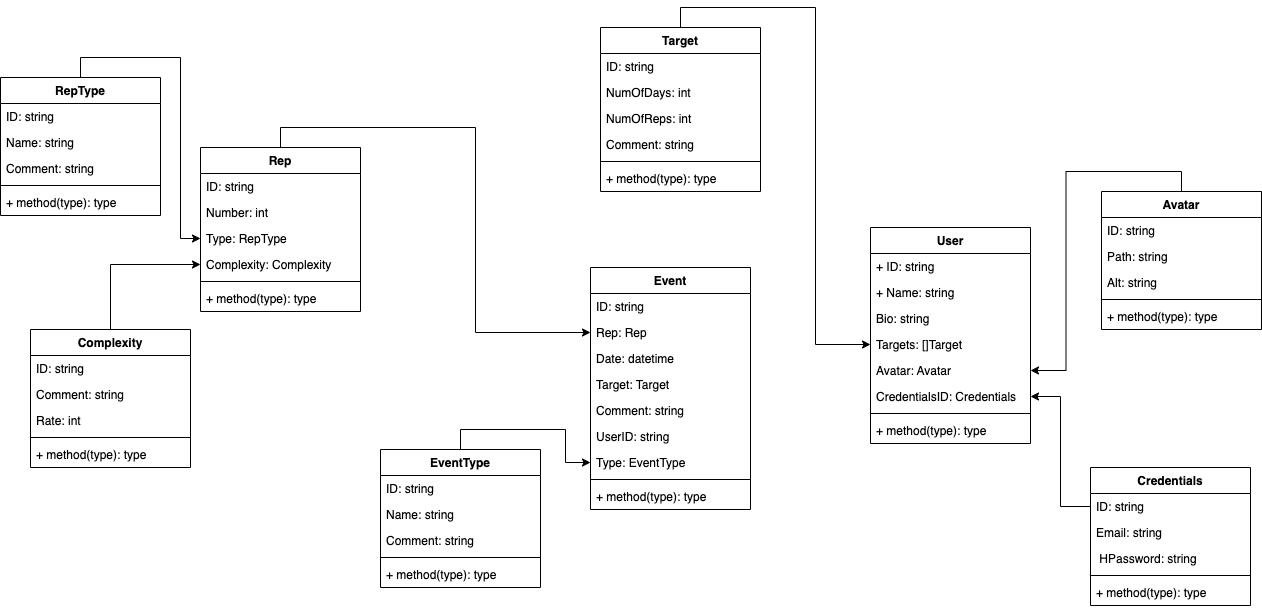

The diagram above was exported from draw.io. Its source (the exported page's mxGraphModel, read from the mxfile embedded in the PNG):
<mxGraphModel dx="1933" dy="892" grid="1" gridSize="10" guides="1" tooltips="1" connect="1" arrows="1" fold="1" page="1" pageScale="1" pageWidth="827" pageHeight="1169" math="0" shadow="0">
  <root>
    <mxCell id="WIyWlLk6GJQsqaUBKTNV-0" />
    <mxCell id="WIyWlLk6GJQsqaUBKTNV-1" parent="WIyWlLk6GJQsqaUBKTNV-0" />
    <mxCell id="qhLut1QWubdk_A6djGES-80" style="edgeStyle=orthogonalEdgeStyle;rounded=0;orthogonalLoop=1;jettySize=auto;html=1;exitX=0.5;exitY=0;exitDx=0;exitDy=0;entryX=0;entryY=0.5;entryDx=0;entryDy=0;" parent="WIyWlLk6GJQsqaUBKTNV-1" source="qhLut1QWubdk_A6djGES-0" target="qhLut1QWubdk_A6djGES-79" edge="1">
      <mxGeometry relative="1" as="geometry" />
    </mxCell>
    <mxCell id="qhLut1QWubdk_A6djGES-0" value="Target" style="swimlane;fontStyle=1;align=center;verticalAlign=top;childLayout=stackLayout;horizontal=1;startSize=26;horizontalStack=0;resizeParent=1;resizeParentMax=0;resizeLast=0;collapsible=1;marginBottom=0;" parent="WIyWlLk6GJQsqaUBKTNV-1" vertex="1">
      <mxGeometry x="580" y="30" width="160" height="164" as="geometry" />
    </mxCell>
    <mxCell id="qhLut1QWubdk_A6djGES-1" value="ID: string" style="text;strokeColor=none;fillColor=none;align=left;verticalAlign=top;spacingLeft=4;spacingRight=4;overflow=hidden;rotatable=0;points=[[0,0.5],[1,0.5]];portConstraint=eastwest;" parent="qhLut1QWubdk_A6djGES-0" vertex="1">
      <mxGeometry y="26" width="160" height="26" as="geometry" />
    </mxCell>
    <mxCell id="qhLut1QWubdk_A6djGES-22" value="NumOfDays: int" style="text;strokeColor=none;fillColor=none;align=left;verticalAlign=top;spacingLeft=4;spacingRight=4;overflow=hidden;rotatable=0;points=[[0,0.5],[1,0.5]];portConstraint=eastwest;" parent="qhLut1QWubdk_A6djGES-0" vertex="1">
      <mxGeometry y="52" width="160" height="26" as="geometry" />
    </mxCell>
    <mxCell id="qhLut1QWubdk_A6djGES-23" value="NumOfReps: int" style="text;strokeColor=none;fillColor=none;align=left;verticalAlign=top;spacingLeft=4;spacingRight=4;overflow=hidden;rotatable=0;points=[[0,0.5],[1,0.5]];portConstraint=eastwest;" parent="qhLut1QWubdk_A6djGES-0" vertex="1">
      <mxGeometry y="78" width="160" height="26" as="geometry" />
    </mxCell>
    <mxCell id="qhLut1QWubdk_A6djGES-24" value="Comment: string" style="text;strokeColor=none;fillColor=none;align=left;verticalAlign=top;spacingLeft=4;spacingRight=4;overflow=hidden;rotatable=0;points=[[0,0.5],[1,0.5]];portConstraint=eastwest;" parent="qhLut1QWubdk_A6djGES-0" vertex="1">
      <mxGeometry y="104" width="160" height="26" as="geometry" />
    </mxCell>
    <mxCell id="qhLut1QWubdk_A6djGES-2" value="" style="line;strokeWidth=1;fillColor=none;align=left;verticalAlign=middle;spacingTop=-1;spacingLeft=3;spacingRight=3;rotatable=0;labelPosition=right;points=[];portConstraint=eastwest;" parent="qhLut1QWubdk_A6djGES-0" vertex="1">
      <mxGeometry y="130" width="160" height="8" as="geometry" />
    </mxCell>
    <mxCell id="qhLut1QWubdk_A6djGES-3" value="+ method(type): type" style="text;strokeColor=none;fillColor=none;align=left;verticalAlign=top;spacingLeft=4;spacingRight=4;overflow=hidden;rotatable=0;points=[[0,0.5],[1,0.5]];portConstraint=eastwest;" parent="qhLut1QWubdk_A6djGES-0" vertex="1">
      <mxGeometry y="138" width="160" height="26" as="geometry" />
    </mxCell>
    <mxCell id="qhLut1QWubdk_A6djGES-7" value="User" style="swimlane;fontStyle=1;align=center;verticalAlign=top;childLayout=stackLayout;horizontal=1;startSize=26;horizontalStack=0;resizeParent=1;resizeParentMax=0;resizeLast=0;collapsible=1;marginBottom=0;" parent="WIyWlLk6GJQsqaUBKTNV-1" vertex="1">
      <mxGeometry x="850" y="230" width="160" height="216" as="geometry" />
    </mxCell>
    <mxCell id="qhLut1QWubdk_A6djGES-8" value="+ ID: string" style="text;strokeColor=none;fillColor=none;align=left;verticalAlign=top;spacingLeft=4;spacingRight=4;overflow=hidden;rotatable=0;points=[[0,0.5],[1,0.5]];portConstraint=eastwest;" parent="qhLut1QWubdk_A6djGES-7" vertex="1">
      <mxGeometry y="26" width="160" height="26" as="geometry" />
    </mxCell>
    <mxCell id="qhLut1QWubdk_A6djGES-11" value="+ Name: string" style="text;strokeColor=none;fillColor=none;align=left;verticalAlign=top;spacingLeft=4;spacingRight=4;overflow=hidden;rotatable=0;points=[[0,0.5],[1,0.5]];portConstraint=eastwest;" parent="qhLut1QWubdk_A6djGES-7" vertex="1">
      <mxGeometry y="52" width="160" height="26" as="geometry" />
    </mxCell>
    <mxCell id="qhLut1QWubdk_A6djGES-71" value="Bio: string" style="text;strokeColor=none;fillColor=none;align=left;verticalAlign=top;spacingLeft=4;spacingRight=4;overflow=hidden;rotatable=0;points=[[0,0.5],[1,0.5]];portConstraint=eastwest;" parent="qhLut1QWubdk_A6djGES-7" vertex="1">
      <mxGeometry y="78" width="160" height="26" as="geometry" />
    </mxCell>
    <mxCell id="qhLut1QWubdk_A6djGES-79" value="Targets: []Target" style="text;strokeColor=none;fillColor=none;align=left;verticalAlign=top;spacingLeft=4;spacingRight=4;overflow=hidden;rotatable=0;points=[[0,0.5],[1,0.5]];portConstraint=eastwest;" parent="qhLut1QWubdk_A6djGES-7" vertex="1">
      <mxGeometry y="104" width="160" height="26" as="geometry" />
    </mxCell>
    <mxCell id="qhLut1QWubdk_A6djGES-70" value="Avatar: Avatar" style="text;strokeColor=none;fillColor=none;align=left;verticalAlign=top;spacingLeft=4;spacingRight=4;overflow=hidden;rotatable=0;points=[[0,0.5],[1,0.5]];portConstraint=eastwest;" parent="qhLut1QWubdk_A6djGES-7" vertex="1">
      <mxGeometry y="130" width="160" height="26" as="geometry" />
    </mxCell>
    <mxCell id="qhLut1QWubdk_A6djGES-13" value="CredentialsID: Credentials" style="text;strokeColor=none;fillColor=none;align=left;verticalAlign=top;spacingLeft=4;spacingRight=4;overflow=hidden;rotatable=0;points=[[0,0.5],[1,0.5]];portConstraint=eastwest;" parent="qhLut1QWubdk_A6djGES-7" vertex="1">
      <mxGeometry y="156" width="160" height="26" as="geometry" />
    </mxCell>
    <mxCell id="qhLut1QWubdk_A6djGES-9" value="" style="line;strokeWidth=1;fillColor=none;align=left;verticalAlign=middle;spacingTop=-1;spacingLeft=3;spacingRight=3;rotatable=0;labelPosition=right;points=[];portConstraint=eastwest;" parent="qhLut1QWubdk_A6djGES-7" vertex="1">
      <mxGeometry y="182" width="160" height="8" as="geometry" />
    </mxCell>
    <mxCell id="qhLut1QWubdk_A6djGES-10" value="+ method(type): type" style="text;strokeColor=none;fillColor=none;align=left;verticalAlign=top;spacingLeft=4;spacingRight=4;overflow=hidden;rotatable=0;points=[[0,0.5],[1,0.5]];portConstraint=eastwest;" parent="qhLut1QWubdk_A6djGES-7" vertex="1">
      <mxGeometry y="190" width="160" height="26" as="geometry" />
    </mxCell>
    <mxCell id="qhLut1QWubdk_A6djGES-14" value="Credentials" style="swimlane;fontStyle=1;align=center;verticalAlign=top;childLayout=stackLayout;horizontal=1;startSize=26;horizontalStack=0;resizeParent=1;resizeParentMax=0;resizeLast=0;collapsible=1;marginBottom=0;" parent="WIyWlLk6GJQsqaUBKTNV-1" vertex="1">
      <mxGeometry x="1070" y="470" width="160" height="138" as="geometry" />
    </mxCell>
    <mxCell id="qhLut1QWubdk_A6djGES-15" value="ID: string" style="text;strokeColor=none;fillColor=none;align=left;verticalAlign=top;spacingLeft=4;spacingRight=4;overflow=hidden;rotatable=0;points=[[0,0.5],[1,0.5]];portConstraint=eastwest;" parent="qhLut1QWubdk_A6djGES-14" vertex="1">
      <mxGeometry y="26" width="160" height="26" as="geometry" />
    </mxCell>
    <mxCell id="qhLut1QWubdk_A6djGES-17" value="Email: string" style="text;strokeColor=none;fillColor=none;align=left;verticalAlign=top;spacingLeft=4;spacingRight=4;overflow=hidden;rotatable=0;points=[[0,0.5],[1,0.5]];portConstraint=eastwest;" parent="qhLut1QWubdk_A6djGES-14" vertex="1">
      <mxGeometry y="52" width="160" height="26" as="geometry" />
    </mxCell>
    <mxCell id="qhLut1QWubdk_A6djGES-18" value=" HPassword: string" style="text;strokeColor=none;fillColor=none;align=left;verticalAlign=top;spacingLeft=4;spacingRight=4;overflow=hidden;rotatable=0;points=[[0,0.5],[1,0.5]];portConstraint=eastwest;" parent="qhLut1QWubdk_A6djGES-14" vertex="1">
      <mxGeometry y="78" width="160" height="26" as="geometry" />
    </mxCell>
    <mxCell id="qhLut1QWubdk_A6djGES-19" value="" style="line;strokeWidth=1;fillColor=none;align=left;verticalAlign=middle;spacingTop=-1;spacingLeft=3;spacingRight=3;rotatable=0;labelPosition=right;points=[];portConstraint=eastwest;" parent="qhLut1QWubdk_A6djGES-14" vertex="1">
      <mxGeometry y="104" width="160" height="8" as="geometry" />
    </mxCell>
    <mxCell id="qhLut1QWubdk_A6djGES-20" value="+ method(type): type" style="text;strokeColor=none;fillColor=none;align=left;verticalAlign=top;spacingLeft=4;spacingRight=4;overflow=hidden;rotatable=0;points=[[0,0.5],[1,0.5]];portConstraint=eastwest;" parent="qhLut1QWubdk_A6djGES-14" vertex="1">
      <mxGeometry y="112" width="160" height="26" as="geometry" />
    </mxCell>
    <mxCell id="qhLut1QWubdk_A6djGES-21" style="edgeStyle=orthogonalEdgeStyle;rounded=0;orthogonalLoop=1;jettySize=auto;html=1;exitX=0;exitY=0.5;exitDx=0;exitDy=0;entryX=1;entryY=0.5;entryDx=0;entryDy=0;" parent="WIyWlLk6GJQsqaUBKTNV-1" source="qhLut1QWubdk_A6djGES-15" target="qhLut1QWubdk_A6djGES-13" edge="1">
      <mxGeometry relative="1" as="geometry" />
    </mxCell>
    <mxCell id="qhLut1QWubdk_A6djGES-25" value="Event" style="swimlane;fontStyle=1;align=center;verticalAlign=top;childLayout=stackLayout;horizontal=1;startSize=26;horizontalStack=0;resizeParent=1;resizeParentMax=0;resizeLast=0;collapsible=1;marginBottom=0;" parent="WIyWlLk6GJQsqaUBKTNV-1" vertex="1">
      <mxGeometry x="570" y="270" width="160" height="242" as="geometry" />
    </mxCell>
    <mxCell id="qhLut1QWubdk_A6djGES-26" value="ID: string" style="text;strokeColor=none;fillColor=none;align=left;verticalAlign=top;spacingLeft=4;spacingRight=4;overflow=hidden;rotatable=0;points=[[0,0.5],[1,0.5]];portConstraint=eastwest;" parent="qhLut1QWubdk_A6djGES-25" vertex="1">
      <mxGeometry y="26" width="160" height="26" as="geometry" />
    </mxCell>
    <mxCell id="qhLut1QWubdk_A6djGES-27" value="Rep: Rep" style="text;strokeColor=none;fillColor=none;align=left;verticalAlign=top;spacingLeft=4;spacingRight=4;overflow=hidden;rotatable=0;points=[[0,0.5],[1,0.5]];portConstraint=eastwest;" parent="qhLut1QWubdk_A6djGES-25" vertex="1">
      <mxGeometry y="52" width="160" height="26" as="geometry" />
    </mxCell>
    <mxCell id="qhLut1QWubdk_A6djGES-29" value="Date: datetime" style="text;strokeColor=none;fillColor=none;align=left;verticalAlign=top;spacingLeft=4;spacingRight=4;overflow=hidden;rotatable=0;points=[[0,0.5],[1,0.5]];portConstraint=eastwest;" parent="qhLut1QWubdk_A6djGES-25" vertex="1">
      <mxGeometry y="78" width="160" height="26" as="geometry" />
    </mxCell>
    <mxCell id="qhLut1QWubdk_A6djGES-82" value="Target: Target" style="text;strokeColor=none;fillColor=none;align=left;verticalAlign=top;spacingLeft=4;spacingRight=4;overflow=hidden;rotatable=0;points=[[0,0.5],[1,0.5]];portConstraint=eastwest;" parent="qhLut1QWubdk_A6djGES-25" vertex="1">
      <mxGeometry y="104" width="160" height="26" as="geometry" />
    </mxCell>
    <mxCell id="qhLut1QWubdk_A6djGES-32" value="Comment: string" style="text;strokeColor=none;fillColor=none;align=left;verticalAlign=top;spacingLeft=4;spacingRight=4;overflow=hidden;rotatable=0;points=[[0,0.5],[1,0.5]];portConstraint=eastwest;" parent="qhLut1QWubdk_A6djGES-25" vertex="1">
      <mxGeometry y="130" width="160" height="26" as="geometry" />
    </mxCell>
    <mxCell id="qhLut1QWubdk_A6djGES-33" value="UserID: string" style="text;strokeColor=none;fillColor=none;align=left;verticalAlign=top;spacingLeft=4;spacingRight=4;overflow=hidden;rotatable=0;points=[[0,0.5],[1,0.5]];portConstraint=eastwest;" parent="qhLut1QWubdk_A6djGES-25" vertex="1">
      <mxGeometry y="156" width="160" height="26" as="geometry" />
    </mxCell>
    <mxCell id="qhLut1QWubdk_A6djGES-43" value="Type: EventType" style="text;strokeColor=none;fillColor=none;align=left;verticalAlign=top;spacingLeft=4;spacingRight=4;overflow=hidden;rotatable=0;points=[[0,0.5],[1,0.5]];portConstraint=eastwest;" parent="qhLut1QWubdk_A6djGES-25" vertex="1">
      <mxGeometry y="182" width="160" height="26" as="geometry" />
    </mxCell>
    <mxCell id="qhLut1QWubdk_A6djGES-30" value="" style="line;strokeWidth=1;fillColor=none;align=left;verticalAlign=middle;spacingTop=-1;spacingLeft=3;spacingRight=3;rotatable=0;labelPosition=right;points=[];portConstraint=eastwest;" parent="qhLut1QWubdk_A6djGES-25" vertex="1">
      <mxGeometry y="208" width="160" height="8" as="geometry" />
    </mxCell>
    <mxCell id="qhLut1QWubdk_A6djGES-31" value="+ method(type): type" style="text;strokeColor=none;fillColor=none;align=left;verticalAlign=top;spacingLeft=4;spacingRight=4;overflow=hidden;rotatable=0;points=[[0,0.5],[1,0.5]];portConstraint=eastwest;" parent="qhLut1QWubdk_A6djGES-25" vertex="1">
      <mxGeometry y="216" width="160" height="26" as="geometry" />
    </mxCell>
    <mxCell id="qhLut1QWubdk_A6djGES-61" style="edgeStyle=orthogonalEdgeStyle;rounded=0;orthogonalLoop=1;jettySize=auto;html=1;exitX=0.5;exitY=0;exitDx=0;exitDy=0;entryX=0;entryY=0.5;entryDx=0;entryDy=0;" parent="WIyWlLk6GJQsqaUBKTNV-1" source="qhLut1QWubdk_A6djGES-34" target="qhLut1QWubdk_A6djGES-27" edge="1">
      <mxGeometry relative="1" as="geometry" />
    </mxCell>
    <mxCell id="qhLut1QWubdk_A6djGES-34" value="Rep" style="swimlane;fontStyle=1;align=center;verticalAlign=top;childLayout=stackLayout;horizontal=1;startSize=26;horizontalStack=0;resizeParent=1;resizeParentMax=0;resizeLast=0;collapsible=1;marginBottom=0;" parent="WIyWlLk6GJQsqaUBKTNV-1" vertex="1">
      <mxGeometry x="180" y="150" width="160" height="164" as="geometry" />
    </mxCell>
    <mxCell id="qhLut1QWubdk_A6djGES-35" value="ID: string" style="text;strokeColor=none;fillColor=none;align=left;verticalAlign=top;spacingLeft=4;spacingRight=4;overflow=hidden;rotatable=0;points=[[0,0.5],[1,0.5]];portConstraint=eastwest;" parent="qhLut1QWubdk_A6djGES-34" vertex="1">
      <mxGeometry y="26" width="160" height="26" as="geometry" />
    </mxCell>
    <mxCell id="qhLut1QWubdk_A6djGES-36" value="Number: int" style="text;strokeColor=none;fillColor=none;align=left;verticalAlign=top;spacingLeft=4;spacingRight=4;overflow=hidden;rotatable=0;points=[[0,0.5],[1,0.5]];portConstraint=eastwest;" parent="qhLut1QWubdk_A6djGES-34" vertex="1">
      <mxGeometry y="52" width="160" height="26" as="geometry" />
    </mxCell>
    <mxCell id="qhLut1QWubdk_A6djGES-37" value="Type: RepType" style="text;strokeColor=none;fillColor=none;align=left;verticalAlign=top;spacingLeft=4;spacingRight=4;overflow=hidden;rotatable=0;points=[[0,0.5],[1,0.5]];portConstraint=eastwest;" parent="qhLut1QWubdk_A6djGES-34" vertex="1">
      <mxGeometry y="78" width="160" height="26" as="geometry" />
    </mxCell>
    <mxCell id="qhLut1QWubdk_A6djGES-39" value="Complexity: Complexity" style="text;strokeColor=none;fillColor=none;align=left;verticalAlign=top;spacingLeft=4;spacingRight=4;overflow=hidden;rotatable=0;points=[[0,0.5],[1,0.5]];portConstraint=eastwest;" parent="qhLut1QWubdk_A6djGES-34" vertex="1">
      <mxGeometry y="104" width="160" height="26" as="geometry" />
    </mxCell>
    <mxCell id="qhLut1QWubdk_A6djGES-40" value="" style="line;strokeWidth=1;fillColor=none;align=left;verticalAlign=middle;spacingTop=-1;spacingLeft=3;spacingRight=3;rotatable=0;labelPosition=right;points=[];portConstraint=eastwest;" parent="qhLut1QWubdk_A6djGES-34" vertex="1">
      <mxGeometry y="130" width="160" height="8" as="geometry" />
    </mxCell>
    <mxCell id="qhLut1QWubdk_A6djGES-41" value="+ method(type): type" style="text;strokeColor=none;fillColor=none;align=left;verticalAlign=top;spacingLeft=4;spacingRight=4;overflow=hidden;rotatable=0;points=[[0,0.5],[1,0.5]];portConstraint=eastwest;" parent="qhLut1QWubdk_A6djGES-34" vertex="1">
      <mxGeometry y="138" width="160" height="26" as="geometry" />
    </mxCell>
    <mxCell id="qhLut1QWubdk_A6djGES-60" style="edgeStyle=orthogonalEdgeStyle;rounded=0;orthogonalLoop=1;jettySize=auto;html=1;exitX=0.5;exitY=0;exitDx=0;exitDy=0;entryX=0;entryY=0.5;entryDx=0;entryDy=0;" parent="WIyWlLk6GJQsqaUBKTNV-1" source="qhLut1QWubdk_A6djGES-44" target="qhLut1QWubdk_A6djGES-39" edge="1">
      <mxGeometry relative="1" as="geometry" />
    </mxCell>
    <mxCell id="qhLut1QWubdk_A6djGES-44" value="Complexity" style="swimlane;fontStyle=1;align=center;verticalAlign=top;childLayout=stackLayout;horizontal=1;startSize=26;horizontalStack=0;resizeParent=1;resizeParentMax=0;resizeLast=0;collapsible=1;marginBottom=0;" parent="WIyWlLk6GJQsqaUBKTNV-1" vertex="1">
      <mxGeometry x="10" y="332" width="160" height="138" as="geometry" />
    </mxCell>
    <mxCell id="qhLut1QWubdk_A6djGES-45" value="ID: string" style="text;strokeColor=none;fillColor=none;align=left;verticalAlign=top;spacingLeft=4;spacingRight=4;overflow=hidden;rotatable=0;points=[[0,0.5],[1,0.5]];portConstraint=eastwest;" parent="qhLut1QWubdk_A6djGES-44" vertex="1">
      <mxGeometry y="26" width="160" height="26" as="geometry" />
    </mxCell>
    <mxCell id="qhLut1QWubdk_A6djGES-46" value="Comment: string" style="text;strokeColor=none;fillColor=none;align=left;verticalAlign=top;spacingLeft=4;spacingRight=4;overflow=hidden;rotatable=0;points=[[0,0.5],[1,0.5]];portConstraint=eastwest;" parent="qhLut1QWubdk_A6djGES-44" vertex="1">
      <mxGeometry y="52" width="160" height="26" as="geometry" />
    </mxCell>
    <mxCell id="qhLut1QWubdk_A6djGES-47" value="Rate: int" style="text;strokeColor=none;fillColor=none;align=left;verticalAlign=top;spacingLeft=4;spacingRight=4;overflow=hidden;rotatable=0;points=[[0,0.5],[1,0.5]];portConstraint=eastwest;" parent="qhLut1QWubdk_A6djGES-44" vertex="1">
      <mxGeometry y="78" width="160" height="26" as="geometry" />
    </mxCell>
    <mxCell id="qhLut1QWubdk_A6djGES-49" value="" style="line;strokeWidth=1;fillColor=none;align=left;verticalAlign=middle;spacingTop=-1;spacingLeft=3;spacingRight=3;rotatable=0;labelPosition=right;points=[];portConstraint=eastwest;" parent="qhLut1QWubdk_A6djGES-44" vertex="1">
      <mxGeometry y="104" width="160" height="8" as="geometry" />
    </mxCell>
    <mxCell id="qhLut1QWubdk_A6djGES-50" value="+ method(type): type" style="text;strokeColor=none;fillColor=none;align=left;verticalAlign=top;spacingLeft=4;spacingRight=4;overflow=hidden;rotatable=0;points=[[0,0.5],[1,0.5]];portConstraint=eastwest;" parent="qhLut1QWubdk_A6djGES-44" vertex="1">
      <mxGeometry y="112" width="160" height="26" as="geometry" />
    </mxCell>
    <mxCell id="qhLut1QWubdk_A6djGES-62" style="edgeStyle=orthogonalEdgeStyle;rounded=0;orthogonalLoop=1;jettySize=auto;html=1;exitX=0.5;exitY=0;exitDx=0;exitDy=0;entryX=0;entryY=0.5;entryDx=0;entryDy=0;" parent="WIyWlLk6GJQsqaUBKTNV-1" source="qhLut1QWubdk_A6djGES-53" target="qhLut1QWubdk_A6djGES-43" edge="1">
      <mxGeometry relative="1" as="geometry" />
    </mxCell>
    <mxCell id="qhLut1QWubdk_A6djGES-53" value="EventType" style="swimlane;fontStyle=1;align=center;verticalAlign=top;childLayout=stackLayout;horizontal=1;startSize=26;horizontalStack=0;resizeParent=1;resizeParentMax=0;resizeLast=0;collapsible=1;marginBottom=0;" parent="WIyWlLk6GJQsqaUBKTNV-1" vertex="1">
      <mxGeometry x="360" y="452" width="160" height="138" as="geometry" />
    </mxCell>
    <mxCell id="qhLut1QWubdk_A6djGES-54" value="ID: string" style="text;strokeColor=none;fillColor=none;align=left;verticalAlign=top;spacingLeft=4;spacingRight=4;overflow=hidden;rotatable=0;points=[[0,0.5],[1,0.5]];portConstraint=eastwest;" parent="qhLut1QWubdk_A6djGES-53" vertex="1">
      <mxGeometry y="26" width="160" height="26" as="geometry" />
    </mxCell>
    <mxCell id="qhLut1QWubdk_A6djGES-55" value="Name: string" style="text;strokeColor=none;fillColor=none;align=left;verticalAlign=top;spacingLeft=4;spacingRight=4;overflow=hidden;rotatable=0;points=[[0,0.5],[1,0.5]];portConstraint=eastwest;" parent="qhLut1QWubdk_A6djGES-53" vertex="1">
      <mxGeometry y="52" width="160" height="26" as="geometry" />
    </mxCell>
    <mxCell id="qhLut1QWubdk_A6djGES-56" value="Comment: string" style="text;strokeColor=none;fillColor=none;align=left;verticalAlign=top;spacingLeft=4;spacingRight=4;overflow=hidden;rotatable=0;points=[[0,0.5],[1,0.5]];portConstraint=eastwest;" parent="qhLut1QWubdk_A6djGES-53" vertex="1">
      <mxGeometry y="78" width="160" height="26" as="geometry" />
    </mxCell>
    <mxCell id="qhLut1QWubdk_A6djGES-57" value="" style="line;strokeWidth=1;fillColor=none;align=left;verticalAlign=middle;spacingTop=-1;spacingLeft=3;spacingRight=3;rotatable=0;labelPosition=right;points=[];portConstraint=eastwest;" parent="qhLut1QWubdk_A6djGES-53" vertex="1">
      <mxGeometry y="104" width="160" height="8" as="geometry" />
    </mxCell>
    <mxCell id="qhLut1QWubdk_A6djGES-58" value="+ method(type): type" style="text;strokeColor=none;fillColor=none;align=left;verticalAlign=top;spacingLeft=4;spacingRight=4;overflow=hidden;rotatable=0;points=[[0,0.5],[1,0.5]];portConstraint=eastwest;" parent="qhLut1QWubdk_A6djGES-53" vertex="1">
      <mxGeometry y="112" width="160" height="26" as="geometry" />
    </mxCell>
    <mxCell id="qhLut1QWubdk_A6djGES-69" style="edgeStyle=orthogonalEdgeStyle;rounded=0;orthogonalLoop=1;jettySize=auto;html=1;exitX=0.5;exitY=0;exitDx=0;exitDy=0;entryX=0;entryY=0.5;entryDx=0;entryDy=0;" parent="WIyWlLk6GJQsqaUBKTNV-1" source="qhLut1QWubdk_A6djGES-63" target="qhLut1QWubdk_A6djGES-37" edge="1">
      <mxGeometry relative="1" as="geometry" />
    </mxCell>
    <mxCell id="qhLut1QWubdk_A6djGES-63" value="RepType" style="swimlane;fontStyle=1;align=center;verticalAlign=top;childLayout=stackLayout;horizontal=1;startSize=26;horizontalStack=0;resizeParent=1;resizeParentMax=0;resizeLast=0;collapsible=1;marginBottom=0;" parent="WIyWlLk6GJQsqaUBKTNV-1" vertex="1">
      <mxGeometry x="-20" y="80" width="160" height="138" as="geometry" />
    </mxCell>
    <mxCell id="qhLut1QWubdk_A6djGES-64" value="ID: string" style="text;strokeColor=none;fillColor=none;align=left;verticalAlign=top;spacingLeft=4;spacingRight=4;overflow=hidden;rotatable=0;points=[[0,0.5],[1,0.5]];portConstraint=eastwest;" parent="qhLut1QWubdk_A6djGES-63" vertex="1">
      <mxGeometry y="26" width="160" height="26" as="geometry" />
    </mxCell>
    <mxCell id="qhLut1QWubdk_A6djGES-65" value="Name: string" style="text;strokeColor=none;fillColor=none;align=left;verticalAlign=top;spacingLeft=4;spacingRight=4;overflow=hidden;rotatable=0;points=[[0,0.5],[1,0.5]];portConstraint=eastwest;" parent="qhLut1QWubdk_A6djGES-63" vertex="1">
      <mxGeometry y="52" width="160" height="26" as="geometry" />
    </mxCell>
    <mxCell id="qhLut1QWubdk_A6djGES-66" value="Comment: string" style="text;strokeColor=none;fillColor=none;align=left;verticalAlign=top;spacingLeft=4;spacingRight=4;overflow=hidden;rotatable=0;points=[[0,0.5],[1,0.5]];portConstraint=eastwest;" parent="qhLut1QWubdk_A6djGES-63" vertex="1">
      <mxGeometry y="78" width="160" height="26" as="geometry" />
    </mxCell>
    <mxCell id="qhLut1QWubdk_A6djGES-67" value="" style="line;strokeWidth=1;fillColor=none;align=left;verticalAlign=middle;spacingTop=-1;spacingLeft=3;spacingRight=3;rotatable=0;labelPosition=right;points=[];portConstraint=eastwest;" parent="qhLut1QWubdk_A6djGES-63" vertex="1">
      <mxGeometry y="104" width="160" height="8" as="geometry" />
    </mxCell>
    <mxCell id="qhLut1QWubdk_A6djGES-68" value="+ method(type): type" style="text;strokeColor=none;fillColor=none;align=left;verticalAlign=top;spacingLeft=4;spacingRight=4;overflow=hidden;rotatable=0;points=[[0,0.5],[1,0.5]];portConstraint=eastwest;" parent="qhLut1QWubdk_A6djGES-63" vertex="1">
      <mxGeometry y="112" width="160" height="26" as="geometry" />
    </mxCell>
    <mxCell id="qhLut1QWubdk_A6djGES-78" style="edgeStyle=orthogonalEdgeStyle;rounded=0;orthogonalLoop=1;jettySize=auto;html=1;exitX=0.5;exitY=0;exitDx=0;exitDy=0;entryX=1;entryY=0.5;entryDx=0;entryDy=0;" parent="WIyWlLk6GJQsqaUBKTNV-1" source="qhLut1QWubdk_A6djGES-72" target="qhLut1QWubdk_A6djGES-70" edge="1">
      <mxGeometry relative="1" as="geometry" />
    </mxCell>
    <mxCell id="qhLut1QWubdk_A6djGES-72" value="Avatar" style="swimlane;fontStyle=1;align=center;verticalAlign=top;childLayout=stackLayout;horizontal=1;startSize=26;horizontalStack=0;resizeParent=1;resizeParentMax=0;resizeLast=0;collapsible=1;marginBottom=0;" parent="WIyWlLk6GJQsqaUBKTNV-1" vertex="1">
      <mxGeometry x="1081" y="194" width="160" height="138" as="geometry" />
    </mxCell>
    <mxCell id="qhLut1QWubdk_A6djGES-73" value="ID: string" style="text;strokeColor=none;fillColor=none;align=left;verticalAlign=top;spacingLeft=4;spacingRight=4;overflow=hidden;rotatable=0;points=[[0,0.5],[1,0.5]];portConstraint=eastwest;" parent="qhLut1QWubdk_A6djGES-72" vertex="1">
      <mxGeometry y="26" width="160" height="26" as="geometry" />
    </mxCell>
    <mxCell id="qhLut1QWubdk_A6djGES-74" value="Path: string" style="text;strokeColor=none;fillColor=none;align=left;verticalAlign=top;spacingLeft=4;spacingRight=4;overflow=hidden;rotatable=0;points=[[0,0.5],[1,0.5]];portConstraint=eastwest;" parent="qhLut1QWubdk_A6djGES-72" vertex="1">
      <mxGeometry y="52" width="160" height="26" as="geometry" />
    </mxCell>
    <mxCell id="qhLut1QWubdk_A6djGES-75" value="Alt: string" style="text;strokeColor=none;fillColor=none;align=left;verticalAlign=top;spacingLeft=4;spacingRight=4;overflow=hidden;rotatable=0;points=[[0,0.5],[1,0.5]];portConstraint=eastwest;" parent="qhLut1QWubdk_A6djGES-72" vertex="1">
      <mxGeometry y="78" width="160" height="26" as="geometry" />
    </mxCell>
    <mxCell id="qhLut1QWubdk_A6djGES-76" value="" style="line;strokeWidth=1;fillColor=none;align=left;verticalAlign=middle;spacingTop=-1;spacingLeft=3;spacingRight=3;rotatable=0;labelPosition=right;points=[];portConstraint=eastwest;" parent="qhLut1QWubdk_A6djGES-72" vertex="1">
      <mxGeometry y="104" width="160" height="8" as="geometry" />
    </mxCell>
    <mxCell id="qhLut1QWubdk_A6djGES-77" value="+ method(type): type" style="text;strokeColor=none;fillColor=none;align=left;verticalAlign=top;spacingLeft=4;spacingRight=4;overflow=hidden;rotatable=0;points=[[0,0.5],[1,0.5]];portConstraint=eastwest;" parent="qhLut1QWubdk_A6djGES-72" vertex="1">
      <mxGeometry y="112" width="160" height="26" as="geometry" />
    </mxCell>
  </root>
</mxGraphModel>